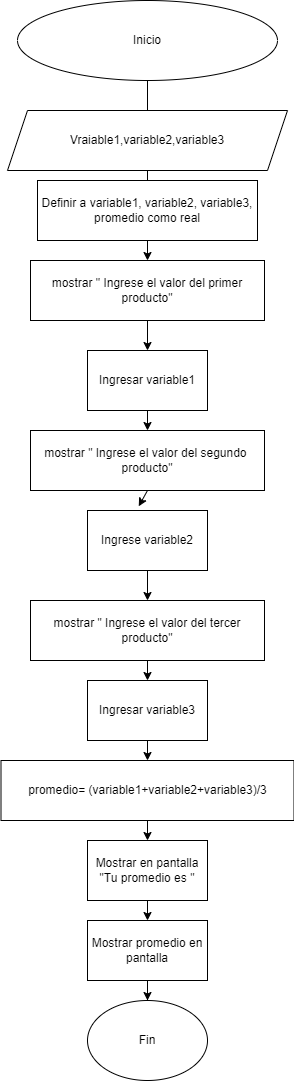

The diagram above was exported from draw.io. Its source (the exported page's mxGraphModel, read from the mxfile embedded in the PNG):
<mxGraphModel dx="1050" dy="523" grid="1" gridSize="10" guides="1" tooltips="1" connect="1" arrows="1" fold="1" page="1" pageScale="1" pageWidth="827" pageHeight="1169" math="0" shadow="0">
  <root>
    <mxCell id="0" />
    <mxCell id="1" parent="0" />
    <mxCell id="_OwtrAd1j5pqjYhYIR8C-15" value="" style="edgeStyle=orthogonalEdgeStyle;rounded=0;orthogonalLoop=1;jettySize=auto;html=1;startArrow=none;" edge="1" parent="1" source="_OwtrAd1j5pqjYhYIR8C-2">
      <mxGeometry relative="1" as="geometry">
        <mxPoint x="400" y="200" as="targetPoint" />
      </mxGeometry>
    </mxCell>
    <mxCell id="_OwtrAd1j5pqjYhYIR8C-1" value="Inicio" style="ellipse;whiteSpace=wrap;html=1;" vertex="1" parent="1">
      <mxGeometry x="270" y="30" width="260" height="80" as="geometry" />
    </mxCell>
    <mxCell id="_OwtrAd1j5pqjYhYIR8C-4" value="mostrar &quot; Ingrese el valor del primer producto&quot;" style="rounded=0;whiteSpace=wrap;html=1;" vertex="1" parent="1">
      <mxGeometry x="283" y="290" width="234" height="60" as="geometry" />
    </mxCell>
    <mxCell id="_OwtrAd1j5pqjYhYIR8C-5" value="mostrar &quot; Ingrese el valor del segundo&amp;nbsp; producto&quot;" style="rounded=0;whiteSpace=wrap;html=1;" vertex="1" parent="1">
      <mxGeometry x="283" y="460" width="234" height="60" as="geometry" />
    </mxCell>
    <mxCell id="_OwtrAd1j5pqjYhYIR8C-6" value="mostrar &quot; Ingrese el valor del tercer producto&quot;" style="rounded=0;whiteSpace=wrap;html=1;" vertex="1" parent="1">
      <mxGeometry x="283" y="630" width="234" height="60" as="geometry" />
    </mxCell>
    <mxCell id="_OwtrAd1j5pqjYhYIR8C-8" value="Ingresar variable1" style="rounded=0;whiteSpace=wrap;html=1;" vertex="1" parent="1">
      <mxGeometry x="340" y="380" width="120" height="60" as="geometry" />
    </mxCell>
    <mxCell id="_OwtrAd1j5pqjYhYIR8C-9" value="Ingrese variable2" style="rounded=0;whiteSpace=wrap;html=1;" vertex="1" parent="1">
      <mxGeometry x="340" y="540" width="120" height="60" as="geometry" />
    </mxCell>
    <mxCell id="_OwtrAd1j5pqjYhYIR8C-10" value="Ingresar variable3" style="rounded=0;whiteSpace=wrap;html=1;" vertex="1" parent="1">
      <mxGeometry x="340" y="710" width="120" height="60" as="geometry" />
    </mxCell>
    <mxCell id="_OwtrAd1j5pqjYhYIR8C-11" value="promedio= (variable1+variable2+variable3)/3" style="rounded=0;whiteSpace=wrap;html=1;" vertex="1" parent="1">
      <mxGeometry x="253.5" y="790" width="293" height="60" as="geometry" />
    </mxCell>
    <mxCell id="_OwtrAd1j5pqjYhYIR8C-31" value="" style="edgeStyle=orthogonalEdgeStyle;rounded=0;orthogonalLoop=1;jettySize=auto;html=1;" edge="1" parent="1" source="_OwtrAd1j5pqjYhYIR8C-12" target="_OwtrAd1j5pqjYhYIR8C-14">
      <mxGeometry relative="1" as="geometry" />
    </mxCell>
    <mxCell id="_OwtrAd1j5pqjYhYIR8C-12" value="Mostrar promedio en pantalla" style="rounded=0;whiteSpace=wrap;html=1;" vertex="1" parent="1">
      <mxGeometry x="340" y="950" width="120" height="60" as="geometry" />
    </mxCell>
    <mxCell id="_OwtrAd1j5pqjYhYIR8C-13" value="Mostrar en pantalla &quot;Tu promedio es &quot;" style="rounded=0;whiteSpace=wrap;html=1;" vertex="1" parent="1">
      <mxGeometry x="340" y="870" width="120" height="60" as="geometry" />
    </mxCell>
    <mxCell id="_OwtrAd1j5pqjYhYIR8C-14" value="Fin" style="ellipse;whiteSpace=wrap;html=1;" vertex="1" parent="1">
      <mxGeometry x="340" y="1030" width="120" height="80" as="geometry" />
    </mxCell>
    <mxCell id="_OwtrAd1j5pqjYhYIR8C-16" value="Definir a variable1, variable2, variable3, promedio como real" style="rounded=0;whiteSpace=wrap;html=1;" vertex="1" parent="1">
      <mxGeometry x="290" y="210" width="220" height="60" as="geometry" />
    </mxCell>
    <mxCell id="_OwtrAd1j5pqjYhYIR8C-19" value="" style="endArrow=classic;html=1;rounded=0;exitX=0.5;exitY=1;exitDx=0;exitDy=0;entryX=0.5;entryY=0;entryDx=0;entryDy=0;" edge="1" parent="1" source="_OwtrAd1j5pqjYhYIR8C-8" target="_OwtrAd1j5pqjYhYIR8C-5">
      <mxGeometry width="50" height="50" relative="1" as="geometry">
        <mxPoint x="390" y="470" as="sourcePoint" />
        <mxPoint x="440" y="420" as="targetPoint" />
      </mxGeometry>
    </mxCell>
    <mxCell id="_OwtrAd1j5pqjYhYIR8C-20" value="" style="edgeStyle=orthogonalEdgeStyle;rounded=0;orthogonalLoop=1;jettySize=auto;html=1;endArrow=none;" edge="1" parent="1" source="_OwtrAd1j5pqjYhYIR8C-1" target="_OwtrAd1j5pqjYhYIR8C-2">
      <mxGeometry relative="1" as="geometry">
        <mxPoint x="400" y="110" as="sourcePoint" />
        <mxPoint x="400" y="200" as="targetPoint" />
      </mxGeometry>
    </mxCell>
    <mxCell id="_OwtrAd1j5pqjYhYIR8C-2" value="Vraiable1,variable2,variable3" style="shape=parallelogram;perimeter=parallelogramPerimeter;whiteSpace=wrap;html=1;fixedSize=1;" vertex="1" parent="1">
      <mxGeometry x="260" y="140" width="280" height="60" as="geometry" />
    </mxCell>
    <mxCell id="_OwtrAd1j5pqjYhYIR8C-21" value="" style="endArrow=classic;html=1;rounded=0;entryX=0.5;entryY=0;entryDx=0;entryDy=0;" edge="1" parent="1" target="_OwtrAd1j5pqjYhYIR8C-8">
      <mxGeometry width="50" height="50" relative="1" as="geometry">
        <mxPoint x="400" y="350" as="sourcePoint" />
        <mxPoint x="440" y="320" as="targetPoint" />
      </mxGeometry>
    </mxCell>
    <mxCell id="_OwtrAd1j5pqjYhYIR8C-22" value="" style="endArrow=classic;html=1;rounded=0;exitX=0.5;exitY=1;exitDx=0;exitDy=0;entryX=0.5;entryY=0;entryDx=0;entryDy=0;" edge="1" parent="1" source="_OwtrAd1j5pqjYhYIR8C-16" target="_OwtrAd1j5pqjYhYIR8C-4">
      <mxGeometry width="50" height="50" relative="1" as="geometry">
        <mxPoint x="390" y="370" as="sourcePoint" />
        <mxPoint x="440" y="320" as="targetPoint" />
      </mxGeometry>
    </mxCell>
    <mxCell id="_OwtrAd1j5pqjYhYIR8C-23" value="" style="endArrow=classic;html=1;rounded=0;exitX=0.5;exitY=1;exitDx=0;exitDy=0;entryX=0.427;entryY=-0.07;entryDx=0;entryDy=0;entryPerimeter=0;" edge="1" parent="1" source="_OwtrAd1j5pqjYhYIR8C-5" target="_OwtrAd1j5pqjYhYIR8C-9">
      <mxGeometry width="50" height="50" relative="1" as="geometry">
        <mxPoint x="390" y="470" as="sourcePoint" />
        <mxPoint x="440" y="420" as="targetPoint" />
      </mxGeometry>
    </mxCell>
    <mxCell id="_OwtrAd1j5pqjYhYIR8C-25" value="" style="endArrow=classic;html=1;rounded=0;exitX=0.5;exitY=1;exitDx=0;exitDy=0;entryX=0.5;entryY=0;entryDx=0;entryDy=0;" edge="1" parent="1" source="_OwtrAd1j5pqjYhYIR8C-9" target="_OwtrAd1j5pqjYhYIR8C-6">
      <mxGeometry width="50" height="50" relative="1" as="geometry">
        <mxPoint x="390" y="570" as="sourcePoint" />
        <mxPoint x="440" y="520" as="targetPoint" />
      </mxGeometry>
    </mxCell>
    <mxCell id="_OwtrAd1j5pqjYhYIR8C-26" value="" style="endArrow=classic;html=1;rounded=0;exitX=0.5;exitY=1;exitDx=0;exitDy=0;entryX=0.5;entryY=0;entryDx=0;entryDy=0;" edge="1" parent="1" source="_OwtrAd1j5pqjYhYIR8C-6" target="_OwtrAd1j5pqjYhYIR8C-10">
      <mxGeometry width="50" height="50" relative="1" as="geometry">
        <mxPoint x="390" y="670" as="sourcePoint" />
        <mxPoint x="440" y="620" as="targetPoint" />
      </mxGeometry>
    </mxCell>
    <mxCell id="_OwtrAd1j5pqjYhYIR8C-27" value="" style="endArrow=classic;html=1;rounded=0;exitX=0.5;exitY=1;exitDx=0;exitDy=0;entryX=0.5;entryY=0;entryDx=0;entryDy=0;" edge="1" parent="1" source="_OwtrAd1j5pqjYhYIR8C-10" target="_OwtrAd1j5pqjYhYIR8C-11">
      <mxGeometry width="50" height="50" relative="1" as="geometry">
        <mxPoint x="390" y="870" as="sourcePoint" />
        <mxPoint x="440" y="820" as="targetPoint" />
      </mxGeometry>
    </mxCell>
    <mxCell id="_OwtrAd1j5pqjYhYIR8C-29" value="" style="endArrow=classic;html=1;rounded=0;exitX=0.5;exitY=1;exitDx=0;exitDy=0;entryX=0.5;entryY=0;entryDx=0;entryDy=0;" edge="1" parent="1" source="_OwtrAd1j5pqjYhYIR8C-11" target="_OwtrAd1j5pqjYhYIR8C-13">
      <mxGeometry width="50" height="50" relative="1" as="geometry">
        <mxPoint x="390" y="870" as="sourcePoint" />
        <mxPoint x="440" y="820" as="targetPoint" />
      </mxGeometry>
    </mxCell>
    <mxCell id="_OwtrAd1j5pqjYhYIR8C-30" value="" style="endArrow=classic;html=1;rounded=0;exitX=0.5;exitY=1;exitDx=0;exitDy=0;" edge="1" parent="1" source="_OwtrAd1j5pqjYhYIR8C-13" target="_OwtrAd1j5pqjYhYIR8C-12">
      <mxGeometry width="50" height="50" relative="1" as="geometry">
        <mxPoint x="390" y="870" as="sourcePoint" />
        <mxPoint x="440" y="820" as="targetPoint" />
      </mxGeometry>
    </mxCell>
  </root>
</mxGraphModel>